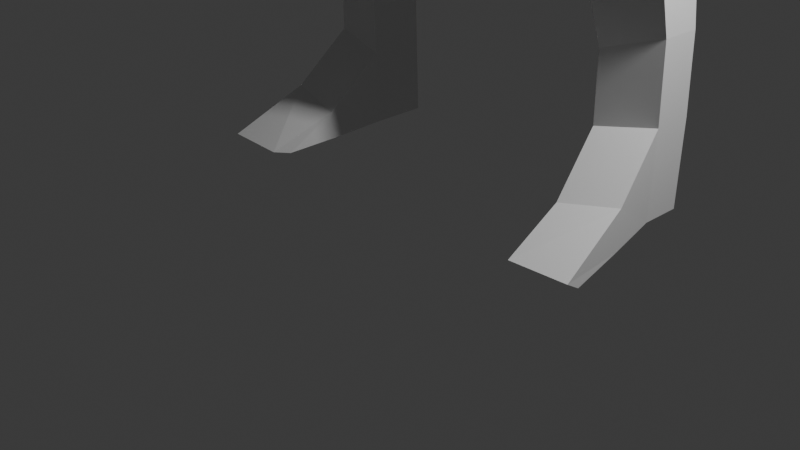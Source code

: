 # Source: test_character.blend  (saved by Blender 4.1.24; exported with 4.5.12 LTS)
import bpy
from mathutils import Matrix  # noqa: F401  (used for matrix-valued properties, if any)

bpy.ops.wm.read_factory_settings(use_empty=True)
scene = bpy.context.scene
scene.name = 'Scene'

# ---- collections
col_collection = bpy.data.collections.new('Collection'); scene.collection.children.link(col_collection)

# ---- world
world_world = bpy.data.worlds.new('World'); scene.world = world_world
world_world.use_nodes = True; world_world.node_tree.nodes.clear()
_N = world_world.node_tree.nodes; _L = world_world.node_tree.links
n0 = _N.new('ShaderNodeOutputWorld'); n0.name = 'World Output'; n0.location = (300, 300)
n1 = _N.new('ShaderNodeBackground'); n1.name = 'Background'; n1.location = (10, 300)
n1.inputs[0].default_value = (0.05088, 0.05088, 0.05088, 1.0)
_L.new(n1.outputs[0], n0.inputs[0])
n0.is_active_output = True
world_world.color = (0.05088, 0.05088, 0.05088)
world_world.use_sun_shadow = False
world_world.sun_shadow_jitter_overblur = 0.0

# ---- cameras
cam_camera = bpy.data.cameras.new('Camera')
cam_camera.clip_end = 100.0
cam_camera.ortho_scale = 7.314

# ---- lights
light_light = bpy.data.lights.new('Light', 'POINT')
light_light.transmission_factor = 0.0
light_light.energy = 1000.0
light_light.shadow_soft_size = 0.1
light_light.shadow_maximum_resolution = 0.006
light_light.use_absolute_resolution = True

# ---- meshes
me_cube_001 = bpy.data.meshes.new('Cube.001')
me_cube_001.from_pydata([(-1.465, -0.109, 2.067), (-1.465, 0.9749, 2.092), (1.42, 1.214, -0.7008), (1.465, -0.109, 2.067), (1.42, -0.4741, -0.7008), (1.465, 0.9749, 2.092), (0.0, 1.616, -1.539), (0.0, 1.407, 2.092), (0.0, -0.7247, -1.539), (0.0, -1.13, 2.092), (-1.263, -0.6235, -0.03131), (-1.263, 0.6361, -0.03131), (1.263, 0.6361, -0.03131), (1.263, -0.6235, -0.03131), (0.0, -1.055, -0.03131), (0.0, 1.068, -0.03131), (0.3076, 1.595, -3.246), (1.728, 1.314, -2.408), (1.728, 0.01584, -2.408), (0.3076, -0.2644, -3.246), (1.026, 1.519, -5.947), (1.942, 1.33, -5.407), (1.942, 0.4521, -5.407), (1.026, 0.2626, -5.947), (1.524, 1.685, -9.362), (2.158, 1.589, -9.166), (2.158, 1.146, -9.166), (1.524, 1.051, -9.362), (0.0, 1.708, 4.313), (2.534, 1.346, 4.313), (2.534, 0.05967, 4.313), (5.573e-18, -0.5413, 4.338), (0.0, -0.2248, 4.795), (1.642, -0.163, 2.709), (6.13e-17, -1.299, 2.734), (1.642, 1.165, 2.734), (6.13e-17, 1.712, 2.734), (-1.465, -0.109, 2.067), (1.465, -0.109, 2.067), (0.0, -1.13, 2.092), (1.42, 1.214, -0.7008), (5.573e-18, -0.5413, 4.338), (1.42, -0.2858, -0.1863), (2.534, 0.05967, 4.313), (0.5544, 0.01043, 4.785), (2.534, 0.05967, 4.313), (2.534, 0.05967, 4.313), (0.5544, 0.8769, 5.179), (0.0, 1.019, 5.179), (2.901, 1.075, 2.637), (2.901, 0.269, 2.637), (2.121, 0.1295, 1.793), (2.124, 0.9617, 1.808), (3.421, 1.081, 1.312), (3.421, 0.2749, 1.312), (2.64, -0.03194, 0.4675), (2.644, 0.9676, 0.4828), (4.232, 0.081, -1.403), (4.232, -0.05256, -1.403), (3.785, -0.07568, -1.784), (3.788, 0.06226, -1.777), (1.506, 1.727, -10.94), (2.167, 1.576, -10.93), (2.167, 1.134, -10.93), (1.506, 1.093, -10.94), (1.515, 1.705, -10.13), (1.515, 1.071, -10.13), (2.163, 1.167, -9.999), (2.163, 1.61, -9.999), (2.348, -0.09102, -11.08), (1.687, -0.05208, -11.06), (2.364, -0.2667, -10.97), (1.697, -0.2743, -10.99), (2.26, 0.5529, -11.0), (1.599, 0.512, -11.01), (1.608, 0.4778, -10.7), (2.255, 0.5734, -10.57), (4.77, 0.1001, -2.652), (4.77, -0.06482, -2.652), (4.21, -0.09336, -3.113), (4.214, 0.07694, -3.104), (4.921, 0.05312, -3.032), (4.921, -0.02965, -3.032), (4.64, -0.04398, -3.264), (4.642, 0.04151, -3.259), (4.513, 0.09095, -2.055), (4.01, 0.06992, -2.469), (4.513, -0.05895, -2.055), (4.007, -0.08491, -2.478), (5.111, 0.081, -2.228), (5.111, -0.05256, -2.228), (5.005, 0.09095, -2.335), (5.005, -0.05895, -2.335), (0.5721, -0.3073, 5.492), (0.0, -0.5173, 5.421), (0.0, 0.686, 5.814), (0.5721, 0.5642, 5.779)], [(39, 37), (38, 39), (31, 41)], [(10, 0, 1, 11), (15, 7, 5, 12), (12, 5, 3, 13), (14, 9, 0, 10), (15, 12, 2, 6), (7, 1, 0, 9), (34, 33, 30, 31), (13, 3, 9, 14), (11, 1, 7, 15), (12, 13, 4, 2), (13, 14, 8, 4), (11, 15, 14, 10), (14, 15, 6, 8), (2, 4, 18, 17), (19, 16, 20, 23), (6, 2, 17, 16), (8, 6, 16, 19), (4, 8, 19, 18), (21, 22, 26, 25), (17, 18, 22, 21), (18, 19, 23, 22), (16, 17, 21, 20), (66, 65, 61, 64), (22, 23, 27, 26), (20, 21, 25, 24), (23, 20, 24, 27), (29, 30, 50, 49), (35, 36, 28, 29), (36, 34, 31, 28), (32, 44, 93, 94), (7, 9, 34, 36), (5, 7, 36, 35), (3, 5, 35, 33), (9, 3, 33, 34), (28, 31, 32, 48), (43, 30, 45, 46), (30, 29, 47, 44), (51, 52, 56, 55), (35, 29, 49, 52), (30, 33, 51, 50), (33, 35, 52, 51), (54, 55, 59, 58), (50, 51, 55, 54), (52, 49, 53, 56), (49, 50, 54, 53), (86, 85, 77, 80), (56, 53, 57, 60), (53, 54, 58, 57), (55, 56, 60, 59), (64, 61, 62, 63), (68, 67, 63, 62), (74, 73, 69, 70), (65, 68, 62, 61), (24, 25, 68, 65), (26, 27, 66, 67), (25, 26, 67, 68), (27, 24, 65, 66), (71, 72, 70, 69), (76, 75, 72, 71), (75, 74, 70, 72), (73, 76, 71, 69), (63, 67, 76, 73), (66, 64, 74, 75), (67, 66, 75, 76), (64, 63, 73, 74), (79, 80, 84, 83), (85, 87, 78, 77), (88, 86, 80, 79), (87, 88, 79, 78), (83, 84, 81, 82), (78, 79, 83, 82), (80, 77, 81, 84), (77, 78, 82, 81), (58, 59, 88, 87), (59, 60, 86, 88), (57, 58, 90, 89), (60, 57, 85, 86), (89, 90, 92, 91), (87, 85, 91, 92), (58, 87, 92, 90), (85, 57, 89, 91), (31, 30, 44, 32), (29, 28, 48, 47), (95, 94, 93, 96), (48, 32, 94, 95), (44, 47, 96, 93), (47, 48, 95, 96)])
_uv = me_cube_001.uv_layers.new(name='UVMap')
_uv.uv.foreach_set('vector', [0.503, 0.0, 0.625, 0.0, 0.625, 0.25, 0.503, 0.25, 0.503, 0.375, 0.625, 0.375, 0.625, 0.5, 0.503, 0.5, 0.503, 0.5, 0.625, 0.5, 0.625, 0.75, 0.503, 0.75, 0.503, 0.875, 0.625, 0.875, 0.625, 1.0, 0.503, 1.0, 0.503, 0.375, 0.503, 0.5, 0.503, 0.5, 0.503, 0.375, 0.75, 0.5, 0.875, 0.5, 0.875, 0.75, 0.75, 0.75, 0.625, 0.875, 0.625, 0.75, 0.625, 0.75, 0.625, 0.875, 0.503, 0.75, 0.625, 0.75, 0.625, 0.875, 0.503, 0.875, 0.503, 0.25, 0.625, 0.25, 0.625, 0.375, 0.503, 0.375, 0.503, 0.5, 0.503, 0.75, 0.503, 0.75, 0.503, 0.5, 0.503, 0.75, 0.503, 0.875, 0.503, 0.875, 0.503, 0.75, 0.503, 0.25, 0.503, 0.375, 0.503, 0.875, 0.503, 0.0, 0.503, 0.875, 0.503, 0.375, 0.503, 0.375, 0.503, 0.875, 0.503, 0.5, 0.503, 0.75, 0.503, 0.75, 0.503, 0.5, 0.503, 0.875, 0.503, 0.375, 0.503, 0.375, 0.503, 0.875, 0.503, 0.375, 0.503, 0.5, 0.503, 0.5, 0.503, 0.375, 0.503, 0.875, 0.503, 0.375, 0.503, 0.375, 0.503, 0.875, 0.503, 0.75, 0.503, 0.875, 0.503, 0.875, 0.503, 0.75, 0.503, 0.5, 0.503, 0.75, 0.503, 0.75, 0.503, 0.5, 0.503, 0.5, 0.503, 0.75, 0.503, 0.75, 0.503, 0.5, 0.503, 0.75, 0.503, 0.875, 0.503, 0.875, 0.503, 0.75, 0.503, 0.375, 0.503, 0.5, 0.503, 0.5, 0.503, 0.375, 0.503, 0.875, 0.503, 0.375, 0.503, 0.375, 0.503, 0.875, 0.503, 0.75, 0.503, 0.875, 0.503, 0.875, 0.503, 0.75, 0.503, 0.375, 0.503, 0.5, 0.503, 0.5, 0.503, 0.375, 0.503, 0.875, 0.503, 0.375, 0.503, 0.375, 0.503, 0.875, 0.0, 0.0, 0.0, 0.0, 0.0, 0.0, 0.0, 0.0, 0.625, 0.5, 0.625, 0.375, 0.625, 0.375, 0.625, 0.5, 0.75, 0.5, 0.75, 0.75, 0.75, 0.75, 0.75, 0.5, 0.625, 0.875, 0.625, 0.75, 0.625, 0.75, 0.625, 0.875, 0.75, 0.5, 0.75, 0.75, 0.75, 0.75, 0.75, 0.5, 0.625, 0.5, 0.625, 0.375, 0.625, 0.375, 0.625, 0.5, 0.625, 0.75, 0.625, 0.5, 0.625, 0.5, 0.625, 0.75, 0.625, 0.875, 0.625, 0.75, 0.625, 0.75, 0.625, 0.875, 0.75, 0.5, 0.75, 0.75, 0.75, 0.75, 0.75, 0.5, 0.625, 0.75, 0.625, 0.75, 0.625, 0.75, 0.625, 0.75, 0.0, 0.0, 0.0, 0.0, 0.0, 0.0, 0.0, 0.0, 0.625, 0.75, 0.625, 0.5, 0.625, 0.5, 0.625, 0.75, 0.625, 0.5, 0.625, 0.5, 0.625, 0.5, 0.625, 0.5, 0.625, 0.75, 0.625, 0.75, 0.625, 0.75, 0.625, 0.75, 0.625, 0.75, 0.625, 0.5, 0.625, 0.5, 0.625, 0.75, 0.625, 0.75, 0.625, 0.75, 0.625, 0.75, 0.625, 0.75, 0.625, 0.75, 0.625, 0.75, 0.625, 0.75, 0.625, 0.75, 0.625, 0.5, 0.625, 0.5, 0.625, 0.5, 0.625, 0.5, 0.0, 0.0, 0.0, 0.0, 0.0, 0.0, 0.0, 0.0, 0.625, 0.5, 0.625, 0.5, 0.625, 0.5, 0.625, 0.5, 0.625, 0.5, 0.625, 0.5, 0.625, 0.5, 0.625, 0.5, 0.0, 0.0, 0.0, 0.0, 0.0, 0.0, 0.0, 0.0, 0.625, 0.75, 0.625, 0.5, 0.625, 0.5, 0.625, 0.75, 0.503, 0.875, 0.503, 0.375, 0.503, 0.5, 0.503, 0.75, 0.503, 0.5, 0.503, 0.75, 0.503, 0.75, 0.503, 0.5, 0.503, 0.875, 0.503, 0.75, 0.503, 0.75, 0.503, 0.875, 0.503, 0.375, 0.503, 0.5, 0.503, 0.5, 0.503, 0.375, 0.503, 0.375, 0.503, 0.5, 0.503, 0.5, 0.503, 0.375, 0.503, 0.75, 0.503, 0.875, 0.503, 0.875, 0.503, 0.75, 0.503, 0.5, 0.503, 0.75, 0.503, 0.75, 0.503, 0.5, 0.503, 0.875, 0.503, 0.375, 0.503, 0.375, 0.503, 0.875, 0.503, 0.75, 0.503, 0.875, 0.503, 0.875, 0.503, 0.75, 0.503, 0.75, 0.503, 0.875, 0.503, 0.875, 0.503, 0.75, 0.503, 0.875, 0.503, 0.875, 0.503, 0.875, 0.503, 0.875, 0.503, 0.75, 0.503, 0.75, 0.503, 0.75, 0.503, 0.75, 0.503, 0.75, 0.503, 0.75, 0.503, 0.75, 0.503, 0.75, 0.503, 0.875, 0.503, 0.875, 0.503, 0.875, 0.503, 0.875, 0.503, 0.75, 0.503, 0.875, 0.503, 0.875, 0.503, 0.75, 0.503, 0.875, 0.503, 0.75, 0.503, 0.75, 0.503, 0.875, 0.625, 0.75, 0.625, 0.5, 0.625, 0.5, 0.625, 0.75, 0.0, 0.0, 0.0, 0.0, 0.0, 0.0, 0.0, 0.0, 0.625, 0.75, 0.625, 0.5, 0.625, 0.5, 0.625, 0.75, 0.625, 0.75, 0.625, 0.75, 0.625, 0.75, 0.625, 0.75, 0.625, 0.75, 0.625, 0.5, 0.625, 0.5, 0.625, 0.75, 0.625, 0.75, 0.625, 0.75, 0.625, 0.75, 0.625, 0.75, 0.625, 0.5, 0.625, 0.5, 0.625, 0.5, 0.625, 0.5, 0.0, 0.0, 0.0, 0.0, 0.0, 0.0, 0.0, 0.0, 0.625, 0.75, 0.625, 0.75, 0.625, 0.75, 0.625, 0.75, 0.625, 0.75, 0.625, 0.5, 0.625, 0.5, 0.625, 0.75, 0.0, 0.0, 0.0, 0.0, 0.0, 0.0, 0.0, 0.0, 0.625, 0.5, 0.625, 0.5, 0.625, 0.5, 0.625, 0.5, 0.0, 0.0, 0.0, 0.0, 0.0, 0.0, 0.0, 0.0, 0.0, 0.0, 0.0, 0.0, 0.0, 0.0, 0.0, 0.0, 0.625, 0.75, 0.625, 0.75, 0.625, 0.75, 0.625, 0.75, 0.625, 0.5, 0.625, 0.5, 0.625, 0.5, 0.625, 0.5, 0.625, 0.875, 0.625, 0.75, 0.625, 0.75, 0.625, 0.875, 0.625, 0.5, 0.625, 0.375, 0.625, 0.375, 0.625, 0.5, 0.75, 0.5, 0.75, 0.75, 0.625, 0.75, 0.0, 0.0, 0.75, 0.5, 0.75, 0.75, 0.75, 0.75, 0.75, 0.5, 0.0, 0.0, 0.0, 0.0, 0.0, 0.0, 0.0, 0.0, 0.625, 0.5, 0.625, 0.375, 0.625, 0.375, 0.625, 0.5])
me_cube_001.update()
me_cube_002 = bpy.data.meshes.new('Cube.002')
me_cube_002.from_pydata([(-0.6346, -1.392, -0.7406), (-0.6346, -1.368, 0.3711), (-0.5746, 0.3738, -1.029), (-0.6864, 0.2802, 0.7167), (0.6346, -1.392, -0.7406), (0.6346, -1.368, 0.3711), (0.5746, 0.3738, -1.029), (0.6965, 0.2802, 0.7167), (-0.6346, -1.466, 0.2531), (-0.5746, 0.7689, 0.3577), (0.5746, 0.7689, 0.3577), (0.6346, -1.466, 0.2531), (-0.5746, 0.6848, -0.2317), (0.5746, 0.6848, -0.2317), (0.6346, -1.455, -0.2144), (-0.6346, -1.455, -0.2144), (-0.5746, 0.563, -0.5694), (0.5746, 0.563, -0.5694), (0.6346, -1.455, -0.4386), (-0.6346, -1.455, -0.4386), (-0.9083, -0.1506, -1.0), (-0.6864, -0.07797, 0.8638), (0.9083, -0.1506, -1.0), (0.6965, -0.07797, 0.8638), (0.9083, -0.1506, 0.3871), (-0.9083, -0.1506, 0.3871), (-0.9083, -0.1506, -0.2569), (0.9083, -0.1506, -0.2569), (0.9083, -0.1506, -0.5778), (-0.9083, -0.1506, -0.5778), (-0.3094, -0.1418, -1.2), (-0.1206, -1.461, -1.644), (0.1206, -1.461, -1.644), (0.3094, -0.1418, -1.2), (-0.6346, -1.676, -0.1995), (-0.6346, -1.578, 0.2648), (0.6346, -1.578, 0.2648), (0.6346, -1.676, -0.1995), (-0.6346, -1.641, -0.4209), (0.6346, -1.641, -0.4209), (-0.6346, -1.455, 0.01062), (-0.5746, 0.7899, 0.06929), (0.5746, 0.7899, 0.06929), (0.6346, -1.455, 0.01062), (-0.9083, -0.1506, 0.06509), (0.9083, -0.1506, 0.06509), (-0.6346, -1.671, 0.05564), (0.6346, -1.671, 0.05564), (-6.532e-18, 0.3738, -1.029), (-0.005043, 0.3528, 0.9437), (0.0, -1.542, -1.0), (-0.005043, -1.353, 0.784), (3.577e-17, -1.514, 0.5482), (-6.532e-18, 0.7689, 0.3577), (5.599e-18, 0.6848, -0.2317), (0.0, -1.542, -0.5778), (1.866e-18, 0.563, -0.5694), (-0.005043, -0.1506, 1.091), (0.0, -0.1506, -1.0), (0.0, -1.461, -1.644), (0.0, -0.1418, -1.2), (7.776e-18, -1.568, 0.4438), (0.0, -1.714, -0.2556), (0.0, -1.663, -0.5725), (0.0, -1.705, 0.1095), (9.332e-19, 0.7899, 0.06929)], [], [(25, 21, 3, 9), (53, 49, 7, 10), (24, 23, 5, 11), (52, 51, 1, 8), (0, 20, 30, 31), (57, 21, 1, 51), (52, 8, 35, 61), (45, 24, 11, 43), (65, 53, 10, 42), (44, 25, 9, 41), (29, 26, 12, 16), (56, 54, 13, 17), (28, 27, 14, 18), (43, 11, 36, 47), (50, 55, 19, 0), (22, 28, 18, 4), (48, 56, 17, 6), (20, 29, 16, 2), (0, 19, 29, 20), (6, 17, 28, 22), (17, 13, 27, 28), (19, 15, 26, 29), (40, 8, 25, 44), (42, 10, 24, 45), (49, 3, 21, 57), (48, 6, 22, 58), (10, 7, 23, 24), (8, 1, 21, 25), (60, 33, 32, 59), (58, 22, 33, 60), (22, 4, 32, 33), (50, 0, 31, 59), (64, 61, 35, 46), (63, 62, 34, 38), (40, 15, 34, 46), (15, 19, 38, 34), (55, 18, 39, 63), (18, 14, 37, 39), (8, 40, 46, 35), (62, 64, 46, 34), (13, 42, 45, 27), (15, 40, 44, 26), (14, 43, 47, 37), (26, 44, 41, 12), (54, 65, 42, 13), (27, 45, 43, 14), (12, 41, 65, 54), (37, 47, 64, 62), (19, 55, 63, 38), (39, 37, 62, 63), (47, 36, 61, 64), (4, 50, 59, 32), (20, 58, 60, 30), (30, 60, 59, 31), (2, 48, 58, 20), (7, 49, 57, 23), (2, 16, 56, 48), (4, 18, 55, 50), (16, 12, 54, 56), (41, 9, 53, 65), (11, 52, 61, 36), (23, 57, 51, 5), (11, 5, 51, 52), (9, 3, 49, 53)])
_uv = me_cube_002.uv_layers.new(name='UVMap')
_uv.uv.foreach_set('vector', [0.5484, 0.125, 0.625, 0.125, 0.625, 0.25, 0.5484, 0.25, 0.5484, 0.375, 0.625, 0.375, 0.625, 0.5, 0.5484, 0.5, 0.5484, 0.625, 0.625, 0.625, 0.625, 0.75, 0.5484, 0.75, 0.5484, 0.875, 0.625, 0.875, 0.625, 1.0, 0.5484, 1.0, 0.375, 0.0, 0.375, 0.125, 0.375, 0.125, 0.375, 0.0, 0.75, 0.625, 0.875, 0.625, 0.875, 0.75, 0.75, 0.75, 0.5484, 0.875, 0.5484, 1.0, 0.5484, 1.0, 0.5484, 0.875, 0.5081, 0.625, 0.5484, 0.625, 0.5484, 0.75, 0.5081, 0.75, 0.5081, 0.375, 0.5484, 0.375, 0.5484, 0.5, 0.5081, 0.5, 0.5081, 0.125, 0.5484, 0.125, 0.5484, 0.25, 0.5081, 0.25, 0.4278, 0.125, 0.4679, 0.125, 0.4679, 0.25, 0.4278, 0.25, 0.4278, 0.375, 0.4679, 0.375, 0.4679, 0.5, 0.4278, 0.5, 0.4278, 0.625, 0.4679, 0.625, 0.4679, 0.75, 0.4278, 0.75, 0.5081, 0.75, 0.5484, 0.75, 0.5484, 0.75, 0.5081, 0.75, 0.375, 0.875, 0.4278, 0.875, 0.4278, 1.0, 0.375, 1.0, 0.375, 0.625, 0.4278, 0.625, 0.4278, 0.75, 0.375, 0.75, 0.375, 0.375, 0.4278, 0.375, 0.4278, 0.5, 0.375, 0.5, 0.375, 0.125, 0.4278, 0.125, 0.4278, 0.25, 0.375, 0.25, 0.375, 0.0, 0.4278, 0.0, 0.4278, 0.125, 0.375, 0.125, 0.375, 0.5, 0.4278, 0.5, 0.4278, 0.625, 0.375, 0.625, 0.4278, 0.5, 0.4679, 0.5, 0.4679, 0.625, 0.4278, 0.625, 0.4278, 0.0, 0.4679, 0.0, 0.4679, 0.125, 0.4278, 0.125, 0.5081, 0.0, 0.5484, 0.0, 0.5484, 0.125, 0.5081, 0.125, 0.5081, 0.5, 0.5484, 0.5, 0.5484, 0.625, 0.5081, 0.625, 0.75, 0.5, 0.875, 0.5, 0.875, 0.625, 0.75, 0.625, 0.25, 0.5, 0.375, 0.5, 0.375, 0.625, 0.25, 0.625, 0.5484, 0.5, 0.625, 0.5, 0.625, 0.625, 0.5484, 0.625, 0.5484, 0.0, 0.625, 0.0, 0.625, 0.125, 0.5484, 0.125, 0.25, 0.625, 0.375, 0.625, 0.375, 0.75, 0.25, 0.75, 0.25, 0.625, 0.375, 0.625, 0.375, 0.625, 0.25, 0.625, 0.375, 0.625, 0.375, 0.75, 0.375, 0.75, 0.375, 0.625, 0.375, 0.875, 0.375, 1.0, 0.375, 1.0, 0.375, 0.875, 0.5081, 0.875, 0.5484, 0.875, 0.5484, 1.0, 0.5081, 1.0, 0.4278, 0.875, 0.4679, 0.875, 0.4679, 1.0, 0.4278, 1.0, 0.5081, 0.0, 0.4679, 0.0, 0.4679, 0.0, 0.5081, 0.0, 0.4679, 0.0, 0.4278, 0.0, 0.4278, 0.0, 0.4679, 0.0, 0.4278, 0.875, 0.4278, 0.75, 0.4278, 0.75, 0.4278, 0.875, 0.4278, 0.75, 0.4679, 0.75, 0.4679, 0.75, 0.4278, 0.75, 0.5484, 0.0, 0.5081, 0.0, 0.5081, 0.0, 0.5484, 0.0, 0.4679, 0.875, 0.5081, 0.875, 0.5081, 1.0, 0.4679, 1.0, 0.4679, 0.5, 0.5081, 0.5, 0.5081, 0.625, 0.4679, 0.625, 0.4679, 0.0, 0.5081, 0.0, 0.5081, 0.125, 0.4679, 0.125, 0.4679, 0.75, 0.5081, 0.75, 0.5081, 0.75, 0.4679, 0.75, 0.4679, 0.125, 0.5081, 0.125, 0.5081, 0.25, 0.4679, 0.25, 0.4679, 0.375, 0.5081, 0.375, 0.5081, 0.5, 0.4679, 0.5, 0.4679, 0.625, 0.5081, 0.625, 0.5081, 0.75, 0.4679, 0.75, 0.4679, 0.25, 0.5081, 0.25, 0.5081, 0.375, 0.4679, 0.375, 0.4679, 0.75, 0.5081, 0.75, 0.5081, 0.875, 0.4679, 0.875, 0.4278, 1.0, 0.4278, 0.875, 0.4278, 0.875, 0.4278, 1.0, 0.4278, 0.75, 0.4679, 0.75, 0.4679, 0.875, 0.4278, 0.875, 0.5081, 0.75, 0.5484, 0.75, 0.5484, 0.875, 0.5081, 0.875, 0.375, 0.75, 0.375, 0.875, 0.375, 0.875, 0.375, 0.75, 0.125, 0.625, 0.25, 0.625, 0.25, 0.625, 0.125, 0.625, 0.125, 0.625, 0.25, 0.625, 0.25, 0.75, 0.125, 0.75, 0.125, 0.5, 0.25, 0.5, 0.25, 0.625, 0.125, 0.625, 0.625, 0.5, 0.75, 0.5, 0.75, 0.625, 0.625, 0.625, 0.375, 0.25, 0.4278, 0.25, 0.4278, 0.375, 0.375, 0.375, 0.375, 0.75, 0.4278, 0.75, 0.4278, 0.875, 0.375, 0.875, 0.4278, 0.25, 0.4679, 0.25, 0.4679, 0.375, 0.4278, 0.375, 0.5081, 0.25, 0.5484, 0.25, 0.5484, 0.375, 0.5081, 0.375, 0.5484, 0.75, 0.5484, 0.875, 0.5484, 0.875, 0.5484, 0.75, 0.625, 0.625, 0.75, 0.625, 0.75, 0.75, 0.625, 0.75, 0.5484, 0.75, 0.625, 0.75, 0.625, 0.875, 0.5484, 0.875, 0.5484, 0.25, 0.625, 0.25, 0.625, 0.375, 0.5484, 0.375])
me_cube_002.update()

# ---- objects
ob_light = bpy.data.objects.new('Light', light_light)
ob_camera = bpy.data.objects.new('Camera', cam_camera)
ob_empty = bpy.data.objects.new('Empty', None)
ob_empty_001 = bpy.data.objects.new('Empty.001', None)
ob_cube = bpy.data.objects.new('Cube', me_cube_001)
ob_cube_001 = bpy.data.objects.new('Cube.001', me_cube_002)

# ---- transforms, parenting, visibility, modifiers, constraints
ob_light.location = (4.076, 1.005, 5.904)
ob_light.rotation_euler = (0.6503, 0.05522, 1.866)
ob_light.lock_rotations_4d = False
ob_light.empty_display_type = 'ARROWS'
ob_light.color = (0.0, 0.0, 0.0, 0.0)
ob_light.lineart.crease_threshold = 0.0
ob_camera.location = (7.359, -6.926, 4.958)
ob_camera.rotation_euler = (1.109, 0.0, 0.8149)
ob_camera.lock_rotations_4d = False
ob_camera.empty_display_type = 'ARROWS'
ob_camera.color = (0.0, 0.0, 0.0, 0.0)
ob_camera.display_type = 'WIRE'
ob_camera.lineart.crease_threshold = 0.0
ob_empty.location = (72.2, 0.2298, -0.4996)
ob_empty.rotation_euler = (1.571, -0.0, 1.571)
ob_empty.empty_display_type = 'IMAGE'
ob_empty.empty_display_size = 34.64
ob_empty.empty_image_offset = (-0.4437, -0.08946)
ob_empty_001.location = (6.775, 54.65, -0.4996)
ob_empty_001.rotation_euler = (1.571, -0.0, -0.0)
ob_empty_001.empty_display_type = 'IMAGE'
ob_empty_001.empty_display_size = 34.64
ob_empty_001.empty_image_offset = (-0.4437, -0.08946)
ob_cube.location = (0.0, 0.0, 11.28)
_m = ob_cube.modifiers.new('Mirror', 'MIRROR')
ob_cube_001.location = (0.01616, 0.3178, 18.26)

# ---- collection membership
col_collection.objects.link(ob_light)
col_collection.objects.link(ob_camera)
col_collection.objects.link(ob_empty)
col_collection.objects.link(ob_empty_001)
col_collection.objects.link(ob_cube)
col_collection.objects.link(ob_cube_001)

# ---- scene / render settings (as saved in the file)
scene.camera = ob_camera
scene.frame_start = 1; scene.frame_end = 250; scene.frame_set(149)
scene.render.engine = 'BLENDER_EEVEE_NEXT'
scene.cycles.sampling_pattern = 'TABULATED_SOBOL'
scene.eevee.ray_tracing_options.trace_max_roughness = 0.0
bpy.context.view_layer.update()
